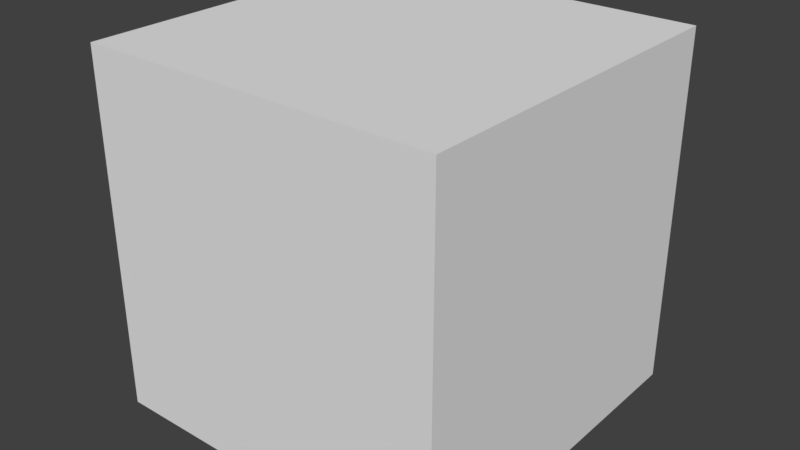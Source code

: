 # Source: CubeWithUVSides.blend  (saved by Blender 2.78.0; exported with 4.5.12 LTS)
import bpy
from mathutils import Matrix  # noqa: F401  (used for matrix-valued properties, if any)

bpy.ops.wm.read_factory_settings(use_empty=True)
scene = bpy.context.scene
scene.name = 'Scene'

# ---- collections
col_collection_1 = bpy.data.collections.new('Collection 1'); scene.collection.children.link(col_collection_1)

# ---- materials (node trees are filled in below, after node groups)
mat_fleurcrzy = bpy.data.materials.new('FleurCrzy')
mat_fleurcrzy.alpha_threshold = 0.0
mat_fleurcrzy.use_transparent_shadow = False
mat_fleurcrzy.roughness = 0.5
mat_fleurcrzy.line_color = (0.0, 0.0, 0.0, 1.0)

# ---- material node trees

# ---- world
world_world = bpy.data.worlds.new('World'); scene.world = world_world
world_world.color = (0.05088, 0.05088, 0.05088)
world_world.use_sun_shadow = False
world_world.sun_shadow_jitter_overblur = 0.0
world_world.cycles.sampling_method = 'MANUAL'

# ---- meshes
me_cube = bpy.data.meshes.new('Cube')
me_cube.from_pydata([(1.0, 1.0, -1.0), (1.0, -1.0, -1.0), (-1.0, -1.0, -1.0), (-1.0, 1.0, -1.0), (1.0, 1.0, 1.0), (1.0, -1.0, 1.0), (-1.0, -1.0, 1.0), (-1.0, 1.0, 1.0)], [], [(0, 1, 2, 3), (4, 7, 6, 5), (0, 4, 5, 1), (1, 5, 6, 2), (2, 6, 7, 3), (4, 0, 3, 7)])
_uv = me_cube.uv_layers.new(name='UVMap')
_uv.uv.foreach_set('vector', [1.987e-08, 0.6667, 0.3333, 0.6667, 0.3333, 1.0, 0.0, 1.0, 0.3333, 0.3333, 0.3333, 0.6667, 4.967e-08, 0.6667, 0.0, 0.3333, 0.6667, 0.3333, 0.3333, 0.3333, 0.3333, 0.0, 0.6667, 1.987e-08, 2.98e-08, 0.3333, 0.0, 1.291e-07, 0.3333, 0.0, 0.3333, 0.3333, 1.0, 0.3333, 0.6667, 0.3333, 0.6667, 8.941e-08, 1.0, 0.0, 0.3333, 0.3333, 0.6667, 0.3333, 0.6667, 0.6667, 0.3333, 0.6667])
me_cube.materials.append(mat_fleurcrzy)
me_cube.materials.append(None)
me_cube.use_remesh_preserve_volume = False
me_cube.use_remesh_preserve_attributes = False
me_cube.use_mirror_vertex_groups = False
me_cube.update()

# ---- objects
ob_cube = bpy.data.objects.new('Cube', me_cube)

# ---- transforms, parenting, visibility, modifiers, constraints
ob_cube.location = (0.0, 0.0, 0.0)
ob_cube.lock_rotations_4d = False
ob_cube.empty_display_type = 'ARROWS'
ob_cube.lineart.crease_threshold = 0.0

# ---- collection membership
col_collection_1.objects.link(ob_cube)

# ---- scene / render settings (as saved in the file)
scene.frame_start = 1; scene.frame_end = 250; scene.frame_set(1)
scene.render.engine = 'BLENDER_EEVEE_NEXT'
scene.render.resolution_percentage = 50
scene.render.dither_intensity = 0.0
scene.cycles.use_denoising = False
scene.cycles.samples = 128
scene.cycles.sampling_pattern = 'TABULATED_SOBOL'
scene.cycles.light_sampling_threshold = 0.0
scene.cycles.use_adaptive_sampling = False
scene.cycles.use_light_tree = False
scene.cycles.blur_glossy = 0.0
scene.cycles.sample_clamp_indirect = 0.0
scene.view_settings.view_transform = 'Standard'
bpy.context.view_layer.update()

# ---- added for rendering (the .blend has no active camera and no usable light): camera, sun
cam_auto = bpy.data.cameras.new('AutoCamera')
cam_auto.lens = 50.0
cam_auto.sensor_width = 36.0
cam_auto.clip_end = 1000.0
ob_auto_camera = bpy.data.objects.new('AutoCamera', cam_auto)
scene.collection.objects.link(ob_auto_camera)
ob_auto_camera.location = (3.20507, -3.84609, 2.56406)
ob_auto_camera.rotation_euler = (1.09748, -7.21219e-08, 0.694738)
scene.camera = ob_auto_camera
light_auto_sun = bpy.data.lights.new('AutoSun', 'SUN')
light_auto_sun.energy = 3.0
light_auto_sun.angle = 0.0523599
ob_auto_sun = bpy.data.objects.new('AutoSun', light_auto_sun)
scene.collection.objects.link(ob_auto_sun)
ob_auto_sun.rotation_euler = (0.872665, 0.174533, 0.523599)
bpy.context.view_layer.update()
